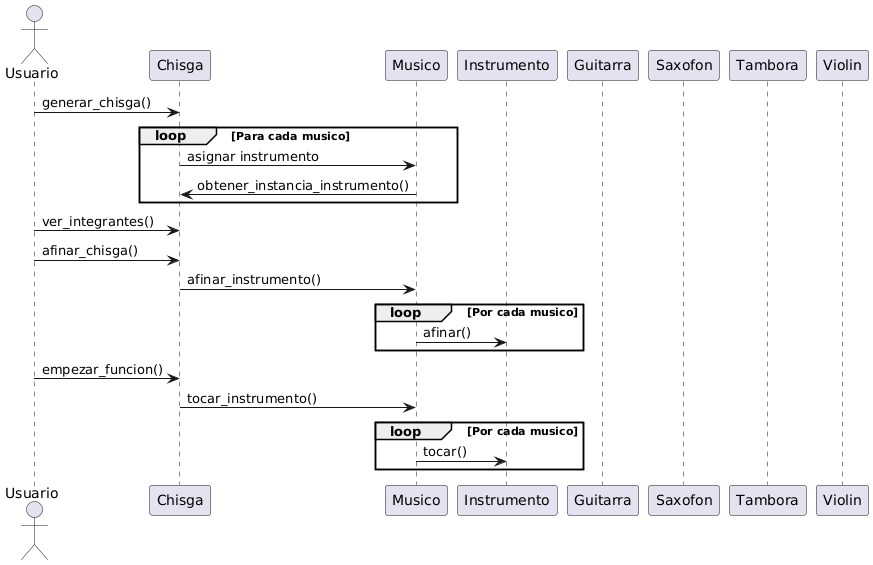

The diagram above was rendered by PlantUML. Its source (embedded in the PNG):
@startuml
actor Usuario as U
participant "Chisga" as C
participant "Musico" as M
participant "Instrumento" as I
participant "Guitarra" as G
participant "Saxofon" as S
participant "Tambora" as T
participant "Violin" as V

U -> C: generar_chisga()

loop Para cada musico
    C -> M: asignar instrumento
    M -> C: obtener_instancia_instrumento()

end

U -> C: ver_integrantes()

U -> C: afinar_chisga()
C -> M: afinar_instrumento()

loop Por cada musico
    M -> I: afinar()
end

U -> C: empezar_funcion()
C -> M: tocar_instrumento()

loop Por cada musico
    M -> I: tocar()
end
@enduml